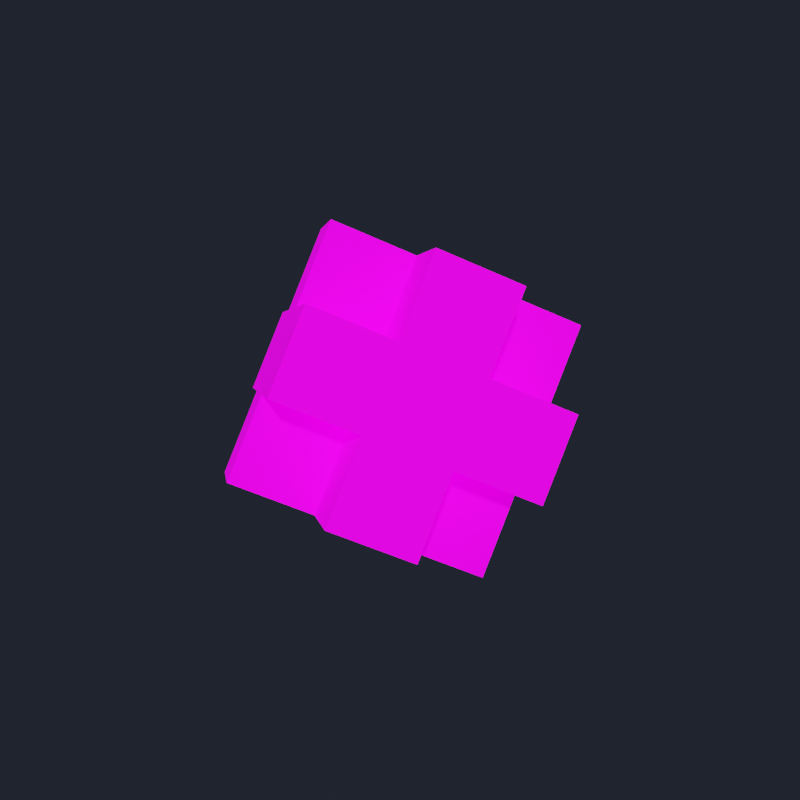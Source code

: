 # Source: Defold_Logo_animate.blend  (saved by Blender 2.92.15; exported with 4.5.12 LTS)
import bpy
from mathutils import Matrix  # noqa: F401  (used for matrix-valued properties, if any)

bpy.ops.wm.read_factory_settings(use_empty=True)
scene = bpy.context.scene
scene.name = 'Scene'

# ---- images (referenced by path relative to the original .blend; pixels are not part of the script)
import os
ASSET_DIR = os.environ.get("B2B_ASSET_DIR", "")  # directory of the original .blend (textures are referenced by path, not embedded)
HERE = os.path.dirname(os.path.abspath(__file__))  # packed textures are extracted next to this script under _unpacked/

def load_image(name, relpath, width, height, colorspace="sRGB"):
    """Load a texture the original file referenced (path relative to the .blend, or extracted next to this script)."""
    p = next((c for c in (os.path.join(HERE, relpath), os.path.join(ASSET_DIR, relpath)) if relpath and os.path.exists(c)), "")
    if p:
        img = bpy.data.images.load(p, check_existing=True)
        img.name = name
    else:  # same state as the original file: an image datablock whose file is absent (Cycles renders it pink)
        img = bpy.data.images.new(name, width, height)
        img.source = "FILE"
        img.filepath = "//" + (relpath or name)
    img.colorspace_settings.name = colorspace
    return img
img_defold_uv_albedo_png = load_image('Defold_uv_Albedo.png', 'Defold_uv_Albedo.png', 1024, 1024, 'sRGB')

# ---- materials (node trees are filled in below, after node groups)
mat_defold_material = bpy.data.materials.new('Defold_Material')
mat_defold_material.alpha_threshold = 0.0
mat_defold_material.use_transparent_shadow = False
mat_defold_material.line_color = (0.0, 0.0, 0.0, 1.0)

# ---- material node trees
mat_defold_material.use_nodes = True; mat_defold_material.node_tree.nodes.clear()
_N = mat_defold_material.node_tree.nodes; _L = mat_defold_material.node_tree.links
n0 = _N.new('ShaderNodeOutputMaterial'); n0.name = 'Material Output'; n0.location = (300, 300)
n1 = _N.new('ShaderNodeBsdfPrincipled'); n1.name = 'Principled BSDF'; n1.location = (10, 300)
n1.distribution = 'GGX'
n1.subsurface_method = 'BURLEY'
n1.inputs[2].default_value = 0.9045
n1.inputs[3].default_value = 1.45
n1.inputs[13].default_value = 0.1091
n1.inputs[28].default_value = 0.9
n2 = _N.new('ShaderNodeTexImage'); n2.name = 'Image Texture'; n2.location = (-400, 180)
n2.image = img_defold_uv_albedo_png
_L.new(n1.outputs[0], n0.inputs[0])
_L.new(n2.outputs[0], n1.inputs[0])
_L.new(n2.outputs[0], n1.inputs[27])
n0.is_active_output = True

# ---- world
world_world = bpy.data.worlds.new('World'); scene.world = world_world
world_world.use_nodes = True; world_world.node_tree.nodes.clear()
_N = world_world.node_tree.nodes; _L = world_world.node_tree.links
n0 = _N.new('ShaderNodeOutputWorld'); n0.name = 'World Output'; n0.location = (300, 300)
n1 = _N.new('ShaderNodeBackground'); n1.name = 'Background'; n1.location = (10, 300)
n1.inputs[0].default_value = (0.01358, 0.01679, 0.02539, 1.0)
_L.new(n1.outputs[0], n0.inputs[0])
n0.is_active_output = True
world_world.color = (0.05088, 0.05088, 0.05088)
world_world.use_sun_shadow = False
world_world.sun_shadow_jitter_overblur = 0.0

# ---- meshes
me_defold_logo_mesh = bpy.data.meshes.new('Defold_Logo_Mesh')
me_defold_logo_mesh.from_pydata([(1.414, 0.6428, 0.766), (1.414, -0.6428, -0.766), (0.0, -0.4406, 1.675), (0.0, -1.726, 0.143), (0.0, 1.726, -0.143), (0.0, 0.4406, -1.675), (-1.414, 0.6428, 0.766), (-1.414, -0.6428, -0.766), (0.0, -0.845, -3.207), (-1.414, -1.928, -2.298), (1.414, -1.928, -2.298), (0.0, -3.012, -1.389), (0.0, 0.845, 3.207), (-1.414, 1.928, 2.298), (1.414, 1.928, 2.298), (0.0, 3.012, 1.389), (-1.414, 1.524, -2.584), (-2.828, 0.4406, -1.675), (-2.828, 1.726, -0.143), (-1.414, 2.809, -1.052), (-1.414, 0.2383, -4.116), (-2.828, -0.845, -3.207), (-2.828, 3.012, 1.389), (-1.414, 4.095, 0.4801), (2.828, -0.4406, 1.675), (2.828, -1.726, 0.143), (1.414, -1.524, 2.584), (1.414, -2.809, 1.052), (1.414, -4.095, -0.4801), (2.828, -3.012, -1.389), (2.828, 0.845, 3.207), (1.414, -0.2383, 4.116), (0.0, 2.607, -3.493), (0.0, 3.893, -1.961), (2.828, -0.845, -3.207), (1.414, 0.2383, -4.116), (1.414, 1.524, -2.584), (2.828, 1.726, -0.143), (-1.414, -2.809, 1.052), (-2.828, -1.726, 0.143), (-2.828, -3.012, -1.389), (-1.414, -4.095, -0.4801), (1.414, 2.809, -1.052), (1.414, 4.095, 0.4801), (2.828, 3.012, 1.389), (-1.414, -0.2383, 4.116), (-2.828, 0.845, 3.207), (-2.828, -0.4406, 1.675), (-4.243, 0.6428, 0.766), (-4.243, -0.6428, -0.766), (-1.414, -1.524, 2.584), (0.0, -3.893, 1.961), (0.0, -2.607, 3.493), (2.828, 0.4406, -1.675), (4.243, 0.6428, 0.766), (4.243, -0.6428, -0.766)], [], [(15, 4, 19, 23), (14, 12, 31, 30), (8, 10, 11, 9), (9, 7, 17, 21), (10, 1, 25, 29), (14, 15, 13, 12), (12, 2, 26, 31), (19, 18, 22, 23), (17, 18, 19, 16), (17, 16, 20, 21), (8, 9, 21, 20), (5, 8, 20, 16), (6, 13, 22, 18), (13, 15, 23, 22), (25, 24, 26, 27), (25, 27, 28, 29), (26, 24, 30, 31), (3, 11, 28, 27), (0, 14, 30, 24), (11, 10, 29, 28), (38, 50, 47, 39), (42, 36, 32, 33), (16, 32, 36, 5), (19, 33, 32, 16), (4, 42, 33, 19), (36, 53, 34, 35), (10, 34, 53, 1), (8, 35, 34, 10), (5, 36, 35, 8), (36, 42, 37, 53), (38, 39, 40, 41), (9, 40, 39, 7), (11, 41, 40, 9), (3, 38, 41, 11), (37, 42, 43, 44), (15, 43, 42, 4), (14, 44, 43, 15), (0, 37, 44, 14), (47, 50, 45, 46), (12, 45, 50, 2), (13, 46, 45, 12), (6, 47, 46, 13), (39, 47, 48, 49), (18, 48, 47, 6), (17, 49, 48, 18), (7, 39, 49, 17), (50, 38, 51, 52), (27, 51, 38, 3), (26, 52, 51, 27), (2, 50, 52, 26), (53, 37, 54, 55), (24, 54, 37, 0), (25, 55, 54, 24), (1, 53, 55, 25)])
_uv = me_defold_logo_mesh.uv_layers.new(name='UVMap')
_uv.uv.foreach_set('vector', [0.3342, 0.9325, 0.3342, 0.7692, 0.4975, 0.7692, 0.4975, 0.9325, 0.066, 0.1285, 0.309, 0.1285, 0.309, 0.3715, 0.066, 0.3715, 0.066, 0.1285, 0.309, 0.1285, 0.309, 0.3715, 0.066, 0.3715, 0.1708, 0.4425, 0.1708, 0.6058, 0.007451, 0.6058, 0.007451, 0.4425, 0.1708, 0.4425, 0.1708, 0.6058, 0.00745, 0.6058, 0.00745, 0.4425, 0.309, 0.3715, 0.066, 0.3715, 0.066, 0.1285, 0.309, 0.1285, 0.3342, 0.9326, 0.3342, 0.7692, 0.4975, 0.7692, 0.4975, 0.9325, 0.6658, 0.7692, 0.8292, 0.7692, 0.8292, 0.9325, 0.6658, 0.9325, 0.8292, 0.6058, 0.8292, 0.7692, 0.6658, 0.7692, 0.6658, 0.6058, 0.8292, 0.6058, 0.6658, 0.6058, 0.6658, 0.4425, 0.8292, 0.4425, 0.309, 0.1285, 0.309, 0.3715, 0.066, 0.3715, 0.066, 0.1285, 0.3342, 0.6058, 0.3342, 0.4425, 0.4975, 0.4425, 0.4975, 0.6058, 0.1708, 0.7692, 0.1708, 0.9326, 0.007451, 0.9326, 0.007451, 0.7692, 0.309, 0.3715, 0.066, 0.3715, 0.066, 0.1285, 0.309, 0.1285, 0.8292, 0.6058, 0.8292, 0.7692, 0.6658, 0.7692, 0.6658, 0.6058, 0.8292, 0.6058, 0.6658, 0.6058, 0.6658, 0.4425, 0.8292, 0.4425, 0.6658, 0.7692, 0.8292, 0.7692, 0.8292, 0.9325, 0.6658, 0.9325, 0.3342, 0.4425, 0.4975, 0.4425, 0.4975, 0.6058, 0.3342, 0.6058, 0.1708, 0.7692, 0.1708, 0.9326, 0.007451, 0.9326, 0.007451, 0.7692, 0.309, 0.3715, 0.066, 0.3715, 0.066, 0.1285, 0.309, 0.1285, 0.3342, 0.6058, 0.3342, 0.7692, 0.1708, 0.7692, 0.1708, 0.6058, 0.3342, 0.7692, 0.3342, 0.6058, 0.4975, 0.6058, 0.4975, 0.7692, 0.309, 0.1285, 0.309, 0.3715, 0.066, 0.3715, 0.066, 0.1285, 0.6658, 0.7692, 0.5025, 0.7692, 0.5025, 0.6058, 0.6658, 0.6058, 0.309, 0.3715, 0.066, 0.3715, 0.066, 0.1285, 0.309, 0.1285, 0.3342, 0.6058, 0.1708, 0.6058, 0.1708, 0.4425, 0.3342, 0.4425, 0.8292, 0.4425, 0.9925, 0.4425, 0.9925, 0.6058, 0.8292, 0.6058, 0.066, 0.1285, 0.309, 0.1285, 0.309, 0.3715, 0.066, 0.3715, 0.6658, 0.6058, 0.5025, 0.6058, 0.5025, 0.4425, 0.6658, 0.4425, 0.3342, 0.6058, 0.3342, 0.7692, 0.1708, 0.7692, 0.1708, 0.6058, 0.3342, 0.6058, 0.1708, 0.6058, 0.1708, 0.4425, 0.3342, 0.4425, 0.8292, 0.4425, 0.9925, 0.4425, 0.9925, 0.6058, 0.8292, 0.6058, 0.309, 0.1285, 0.309, 0.3715, 0.066, 0.3715, 0.066, 0.1285, 0.6658, 0.6058, 0.5025, 0.6058, 0.5025, 0.4425, 0.6658, 0.4425, 0.1708, 0.7692, 0.3342, 0.7692, 0.3342, 0.9326, 0.1708, 0.9326, 0.6658, 0.9326, 0.5025, 0.9326, 0.5025, 0.7692, 0.6658, 0.7692, 0.309, 0.3715, 0.066, 0.3715, 0.066, 0.1285, 0.309, 0.1285, 0.8292, 0.7692, 0.9925, 0.7692, 0.9925, 0.9326, 0.8292, 0.9326, 0.1708, 0.7692, 0.3342, 0.7692, 0.3342, 0.9326, 0.1708, 0.9326, 0.6658, 0.9326, 0.5025, 0.9326, 0.5025, 0.7692, 0.6658, 0.7692, 0.309, 0.1285, 0.309, 0.3715, 0.066, 0.3715, 0.066, 0.1285, 0.8292, 0.7692, 0.9925, 0.7692, 0.9925, 0.9326, 0.8292, 0.9326, 0.1708, 0.6058, 0.1708, 0.7692, 0.00745, 0.7692, 0.00745, 0.6058, 0.309, 0.1285, 0.309, 0.3715, 0.066, 0.3715, 0.066, 0.1285, 0.8292, 0.6058, 0.9925, 0.6058, 0.9925, 0.7692, 0.8292, 0.7692, 0.066, 0.3715, 0.066, 0.1285, 0.309, 0.1285, 0.309, 0.3715, 0.3342, 0.7692, 0.3342, 0.6058, 0.4975, 0.6058, 0.4975, 0.7692, 0.066, 0.3715, 0.066, 0.1285, 0.309, 0.1285, 0.309, 0.3715, 0.6658, 0.7692, 0.5025, 0.7692, 0.5025, 0.6058, 0.6658, 0.6058, 0.066, 0.1285, 0.309, 0.1285, 0.309, 0.3715, 0.066, 0.3715, 0.1708, 0.6058, 0.1708, 0.7692, 0.00745, 0.7692, 0.00745, 0.6058, 0.309, 0.3715, 0.066, 0.3715, 0.066, 0.1285, 0.309, 0.1285, 0.8292, 0.6058, 0.9925, 0.6058, 0.9925, 0.7692, 0.8292, 0.7692, 0.309, 0.1285, 0.309, 0.3715, 0.066, 0.3715, 0.066, 0.1285])
me_defold_logo_mesh.materials.append(mat_defold_material)
me_defold_logo_mesh.use_remesh_preserve_volume = False
me_defold_logo_mesh.use_remesh_preserve_attributes = False
me_defold_logo_mesh.use_mirror_vertex_groups = False
me_defold_logo_mesh.update()
arm_armature = bpy.data.armatures.new('Armature')  # bones are not reproduced

# ---- objects
ob_armature = bpy.data.objects.new('Armature', arm_armature)
ob_defold_logo = bpy.data.objects.new('Defold_Logo', me_defold_logo_mesh)

# ---- transforms, parenting, visibility, modifiers, constraints
ob_armature.location = (0.0, 0.0, 0.0)
ob_armature.lineart.crease_threshold = 0.0
ob_defold_logo.parent = ob_armature
ob_defold_logo.location = (0.0, 0.0, 0.0)
ob_defold_logo.rotation_euler = (0.08727, -0.0, 12.57)
ob_defold_logo.scale = (1.44, 1.44, 1.44)
ob_defold_logo.lock_rotations_4d = False
ob_defold_logo.empty_display_type = 'ARROWS'
ob_defold_logo.lineart.crease_threshold = 0.0
_vg = ob_defold_logo.vertex_groups.new(name='root')
for _i, _w in zip([0, 1, 2, 3, 4, 5, 6, 7, 8, 9, 10, 11, 12, 13, 14, 15, 16, 17, 18, 19, 20, 21, 22, 23, 24, 25, 26, 27, 28, 29, 30, 31, 32, 33, 34, 35, 36, 37, 38, 39, 40, 41, 42, 43, 44, 45, 46, 47, 48, 49, 50, 51, 52, 53, 54, 55], [0.7791, 0.7197, 0.8408, 0.8804, 0.8861, 0.7019, 0.7878, 0.7325, 0.02867, 0.2807, 0.2706, 0.6689, 0.1361, 0.6859, 0.6793, 0.8333, 0.5862, 0.2814, 0.3329, 0.7153, 0.1469, 0.1769, 0.6658, 0.7812, 0.2108, 0.3128, 0.3393, 0.7066, 0.6576, 0.4137, 0.2338, 0.1376, 0.3572, 0.4776, 0.2226, 0.1254, 0.3314, 0.3551, 0.805, 0.6245, 0.5237, 0.6659, 0.6798, 0.7734, 0.6601, 0.1884, 0.2681, 0.2955, 0.05775, 0.0915, 0.7032, 0.7781, 0.6684, 0.5163, 0.05211, 0.08367]): _vg.add([_i], _w, 'REPLACE')
_vg = ob_defold_logo.vertex_groups.new(name='top')
for _i, _w in zip([0, 2, 3, 6, 12, 13, 14, 15, 22, 23, 24, 25, 26, 27, 28, 29, 30, 31, 38, 39, 41, 43, 44, 45, 46, 47, 50, 51, 52], [0.04942, 0.1348, 0.0013, 0.03457, 0.8458, 0.2181, 0.2231, 0.07712, 0.07958, 0.04515, 0.1495, 0.03919, 0.5255, 0.1074, 0.03858, 0.01472, 0.5836, 0.7973, 0.05158, 0.002874, 0.00944, 0.04612, 0.08367, 0.7576, 0.5585, 0.09777, 0.1707, 0.1039, 0.225]): _vg.add([_i], _w, 'REPLACE')
_vg = ob_defold_logo.vertex_groups.new(name='bottom')
for _i, _w in zip([1, 3, 4, 5, 7, 8, 9, 10, 11, 15, 16, 17, 18, 19, 20, 21, 22, 23, 25, 27, 28, 29, 32, 33, 34, 35, 36, 37, 38, 39, 40, 41, 42, 43, 44, 51, 53, 55], [0.1402, 0.05255, 0.04544, 0.2667, 0.1316, 0.9535, 0.6466, 0.6504, 0.2548, 0.001291, 0.2835, 0.1666, 0.03877, 0.1238, 0.7968, 0.6533, 0.00775, 0.04932, 0.07817, 0.04989, 0.171, 0.2999, 0.5625, 0.4167, 0.6851, 0.8372, 0.591, 0.05989, 0.05547, 0.07877, 0.3108, 0.207, 0.1737, 0.06531, 0.02789, 0.01562, 0.2215, 0.008481]): _vg.add([_i], _w, 'REPLACE')
_vg = ob_defold_logo.vertex_groups.new(name='right')
for _i, _w in zip([0, 1, 3, 10, 11, 14, 15, 24, 25, 26, 27, 28, 29, 30, 31, 32, 33, 34, 35, 36, 37, 42, 43, 44, 51, 52, 53, 54, 55], [0.1588, 0.1297, 0.001542, 0.06552, 0.01908, 0.07899, 0.01183, 0.6234, 0.5612, 0.1149, 0.1255, 0.1152, 0.2473, 0.1729, 0.05748, 0.007741, 0.03608, 0.08525, 0.01313, 0.06107, 0.5587, 0.1154, 0.09754, 0.2096, 0.05202, 0.05016, 0.2523, 0.9248, 0.8802]): _vg.add([_i], _w, 'REPLACE')
_vg = ob_defold_logo.vertex_groups.new(name='left')
for _i, _w in zip([4, 6, 7, 9, 13, 15, 16, 17, 18, 19, 20, 21, 22, 23, 32, 33, 38, 39, 40, 41, 45, 46, 47, 48, 49, 50, 51, 52], [0.00395, 0.1598, 0.1282, 0.05954, 0.07941, 0.01605, 0.1177, 0.544, 0.5992, 0.1331, 0.05216, 0.1636, 0.2189, 0.1072, 0.04419, 0.05363, 0.07138, 0.2654, 0.1339, 0.07674, 0.04341, 0.1642, 0.5905, 0.9254, 0.8799, 0.1024, 0.0163, 0.03126]): _vg.add([_i], _w, 'REPLACE')
_m = ob_defold_logo.modifiers.new('Armature', 'ARMATURE')
_m.object = ob_armature

# ---- collection membership
scene.collection.objects.link(ob_armature)
scene.collection.objects.link(ob_defold_logo)

# ---- scene / render settings (as saved in the file)
scene.frame_start = 1; scene.frame_end = 60; scene.frame_set(20)
scene.render.engine = 'BLENDER_EEVEE_NEXT'
scene.render.image_settings.compression = 0
scene.render.resolution_x = 250
scene.render.resolution_y = 250
scene.render.fps = 30
scene.cycles.use_denoising = False
scene.cycles.samples = 256
scene.cycles.sampling_pattern = 'TABULATED_SOBOL'
scene.cycles.use_adaptive_sampling = False
scene.cycles.use_light_tree = False
scene.eevee.use_gtao = True
scene.view_settings.look = 'Medium High Contrast'
scene.view_settings.view_transform = 'Filmic'
bpy.context.view_layer.update()

# ---- added for rendering (the .blend has no active camera and no usable light): camera, sun
cam_auto = bpy.data.cameras.new('AutoCamera')
cam_auto.lens = 50.0
cam_auto.sensor_width = 36.0
cam_auto.clip_end = 1000.0
ob_auto_camera = bpy.data.objects.new('AutoCamera', cam_auto)
scene.collection.objects.link(ob_auto_camera)
ob_auto_camera.location = (20.5621, -24.6826, 16.4479)
ob_auto_camera.rotation_euler = (1.09748, -7.21219e-08, 0.694738)
scene.camera = ob_auto_camera
light_auto_sun = bpy.data.lights.new('AutoSun', 'SUN')
light_auto_sun.energy = 3.0
light_auto_sun.angle = 0.0523599
ob_auto_sun = bpy.data.objects.new('AutoSun', light_auto_sun)
scene.collection.objects.link(ob_auto_sun)
ob_auto_sun.rotation_euler = (0.872665, 0.174533, 0.523599)
bpy.context.view_layer.update()
